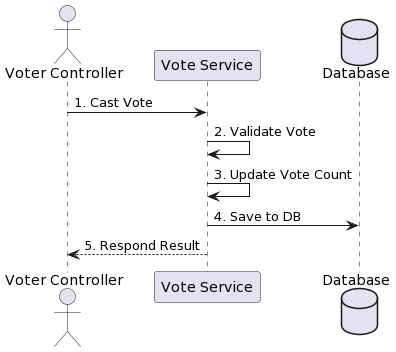

The diagram above was rendered by PlantUML. Its source (embedded in the PNG):
@startuml
actor "Voter Controller" as VC
participant "Vote Service" as VS
database "Database" as DB

VC -> VS: 1. Cast Vote
VS -> VS: 2. Validate Vote
VS -> VS: 3. Update Vote Count
VS -> DB: 4. Save to DB
VS --> VC: 5. Respond Result
@enduml